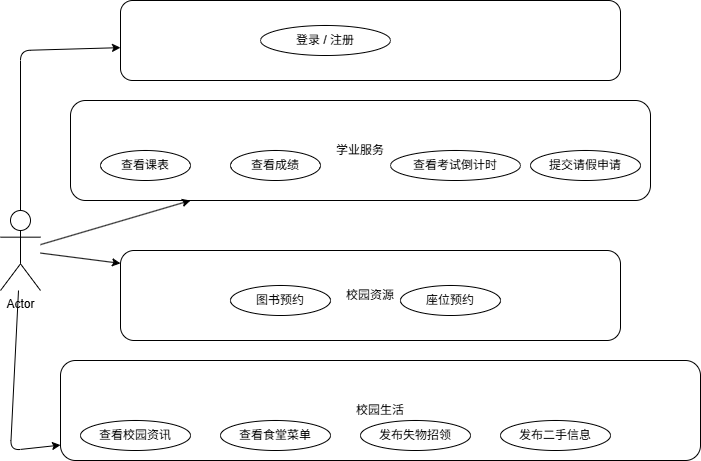

The diagram above was exported from draw.io. Its source (the exported page's mxGraphModel, read from the mxfile embedded in the PNG):
<mxGraphModel dx="1406" dy="780" grid="1" gridSize="10" guides="1" tooltips="1" connect="1" arrows="1" fold="1" page="1" pageScale="1" pageWidth="850" pageHeight="1100" math="0" shadow="0">
  <root>
    <mxCell id="0" />
    <mxCell id="1" parent="0" />
    <mxCell id="actor" parent="1" style="shape=umlActor;verticalLabelPosition=bottom;verticalAlign=top;html=1;" value="Actor" vertex="1">
      <mxGeometry height="80" width="40" x="20" y="240" as="geometry" />
    </mxCell>
    <mxCell id="sec1" parent="1" style="rounded=1;whiteSpace=wrap;html=1;" value="账户" vertex="1">
      <mxGeometry height="80" width="500" x="140" y="30" as="geometry" />
    </mxCell>
    <mxCell id="sec1_o0" parent="1" style="ellipse;whiteSpace=wrap;html=1;" value="登录 / 注册" vertex="1">
      <mxGeometry height="30" width="130" x="280" y="55" as="geometry" />
    </mxCell>
    <mxCell id="e_sec1" edge="1" parent="1" source="actor" style="endArrow=classic;html=1;endFill=1;" target="sec1" value="">
      <mxGeometry relative="1" as="geometry">
        <Array as="points">
          <mxPoint x="40" y="80" />
        </Array>
      </mxGeometry>
    </mxCell>
    <mxCell id="sec2" parent="1" style="rounded=1;whiteSpace=wrap;html=1;" value="学业服务" vertex="1">
      <mxGeometry height="100" width="580" x="90" y="130" as="geometry" />
    </mxCell>
    <mxCell id="sec2_o0" parent="1" style="ellipse;whiteSpace=wrap;html=1;" value="查看课表" vertex="1">
      <mxGeometry height="30" width="90" x="120" y="180" as="geometry" />
    </mxCell>
    <mxCell id="sec2_o1" parent="1" style="ellipse;whiteSpace=wrap;html=1;" value="查看成绩" vertex="1">
      <mxGeometry height="30" width="90" x="250" y="180" as="geometry" />
    </mxCell>
    <mxCell id="sec2_o2" parent="1" style="ellipse;whiteSpace=wrap;html=1;" value="查看考试倒计时" vertex="1">
      <mxGeometry height="30" width="130" x="410" y="180" as="geometry" />
    </mxCell>
    <mxCell id="sec2_o3" parent="1" style="ellipse;whiteSpace=wrap;html=1;" value="提交请假申请" vertex="1">
      <mxGeometry height="30" width="110" x="550" y="180" as="geometry" />
    </mxCell>
    <mxCell id="e_sec2" edge="1" parent="1" source="actor" style="endArrow=classic;html=1;endFill=1;" target="sec2" value="">
      <mxGeometry relative="1" as="geometry" />
    </mxCell>
    <mxCell id="sec3" parent="1" style="rounded=1;whiteSpace=wrap;html=1;" value="校园资源" vertex="1">
      <mxGeometry height="90" width="500" x="140" y="280" as="geometry" />
    </mxCell>
    <mxCell id="sec3_o0" parent="1" style="ellipse;whiteSpace=wrap;html=1;" value="图书预约" vertex="1">
      <mxGeometry height="30" width="100" x="250" y="315" as="geometry" />
    </mxCell>
    <mxCell id="sec3_o1" parent="1" style="ellipse;whiteSpace=wrap;html=1;" value="座位预约" vertex="1">
      <mxGeometry height="30" width="100" x="420" y="315" as="geometry" />
    </mxCell>
    <mxCell id="e_sec3" edge="1" parent="1" source="actor" style="endArrow=classic;html=1;endFill=1;" target="sec3" value="">
      <mxGeometry relative="1" as="geometry" />
    </mxCell>
    <mxCell id="sec4" parent="1" style="rounded=1;whiteSpace=wrap;html=1;" value="校园生活" vertex="1">
      <mxGeometry height="100" width="640" x="80" y="390" as="geometry" />
    </mxCell>
    <mxCell id="sec4_o0" parent="1" style="ellipse;whiteSpace=wrap;html=1;" value="查看校园资讯" vertex="1">
      <mxGeometry height="30" width="110" x="100" y="450" as="geometry" />
    </mxCell>
    <mxCell id="sec4_o1" parent="1" style="ellipse;whiteSpace=wrap;html=1;" value="查看食堂菜单" vertex="1">
      <mxGeometry height="30" width="110" x="240" y="450" as="geometry" />
    </mxCell>
    <mxCell id="sec4_o2" parent="1" style="ellipse;whiteSpace=wrap;html=1;" value="发布失物招领" vertex="1">
      <mxGeometry height="30" width="110" x="380" y="450" as="geometry" />
    </mxCell>
    <mxCell id="sec4_o3" parent="1" style="ellipse;whiteSpace=wrap;html=1;" value="发布二手信息" vertex="1">
      <mxGeometry height="30" width="110" x="520" y="450" as="geometry" />
    </mxCell>
    <mxCell id="e_sec4" edge="1" parent="1" source="actor" style="endArrow=classic;html=1;endFill=1;" target="sec4" value="">
      <mxGeometry relative="1" as="geometry">
        <Array as="points">
          <mxPoint x="30" y="480" />
        </Array>
      </mxGeometry>
    </mxCell>
  </root>
</mxGraphModel>